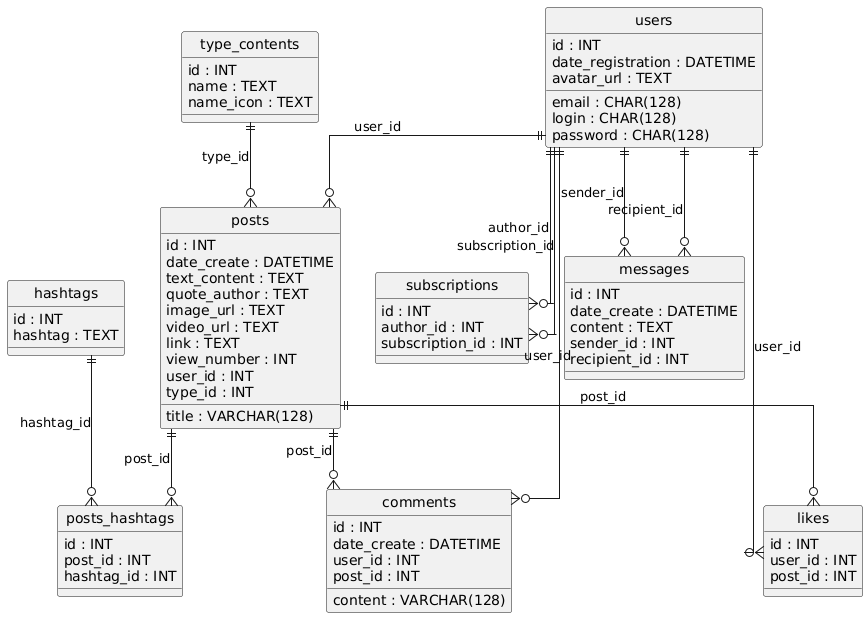

The diagram above was rendered by PlantUML. Its source (embedded in the PNG):
@startuml
hide circle
skinparam linetype ortho

entity "users" as users {
  id : INT
  date_registration : DATETIME
  email : CHAR(128)
  login : CHAR(128)
  password : CHAR(128)
  avatar_url : TEXT
}

entity "hashtags" as hashtags {
  id : INT
  hashtag : TEXT
}

entity "type_contents" as type_contents {
  id : INT
  name : TEXT
  name_icon : TEXT
}

entity "posts" as posts {
  id : INT
  date_create : DATETIME
  title : VARCHAR(128)
  text_content : TEXT
  quote_author : TEXT
  image_url : TEXT
  video_url : TEXT
  link : TEXT
  view_number : INT
  user_id : INT
  type_id : INT
}

entity "posts_hashtags" as posts_hashtags {
  id : INT
  post_id : INT
  hashtag_id : INT
}

entity "comments" as comments {
  id : INT
  date_create : DATETIME
  content : VARCHAR(128)
  user_id : INT
  post_id : INT
}

entity "likes" as likes {
  id : INT
  user_id : INT
  post_id : INT
}

entity "subscriptions" as subscriptions {
  id : INT
  author_id : INT
  subscription_id : INT
}

entity "messages" as messages {
  id : INT
  date_create : DATETIME
  content : TEXT
  sender_id : INT
  recipient_id : INT
}

users ||--o{ posts : "user_id"
type_contents ||--o{ posts : "type_id"
posts ||--o{ posts_hashtags : "post_id"
hashtags ||--o{ posts_hashtags : "hashtag_id"
users ||--o{ comments : "user_id"
posts ||--o{ comments : "post_id"
users ||--o{ likes : "user_id"
posts ||--o{ likes : "post_id"
users ||--o{ subscriptions : "author_id"
users ||--o{ subscriptions : "subscription_id"
users ||--o{ messages : "sender_id"
users ||--o{ messages : "recipient_id"
@enduml